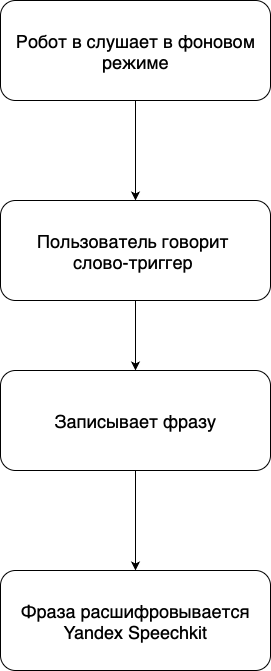

The diagram above was exported from draw.io. Its source (the exported page's mxGraphModel, read from the mxfile embedded in the PNG):
<mxGraphModel dx="1892" dy="1304" grid="1" gridSize="10" guides="1" tooltips="1" connect="1" arrows="1" fold="1" page="1" pageScale="1" pageWidth="827" pageHeight="1169" math="0" shadow="0">
  <root>
    <mxCell id="0" />
    <mxCell id="1" parent="0" />
    <mxCell id="1yWKew7mIjcG6BiLMJYU-7" value="" style="edgeStyle=orthogonalEdgeStyle;rounded=0;orthogonalLoop=1;jettySize=auto;html=1;fillColor=none;" edge="1" parent="1" source="1yWKew7mIjcG6BiLMJYU-2" target="1yWKew7mIjcG6BiLMJYU-5">
      <mxGeometry relative="1" as="geometry" />
    </mxCell>
    <mxCell id="1yWKew7mIjcG6BiLMJYU-2" value="&lt;font style=&quot;font-size: 18px;&quot;&gt;Робот в слушает в фоновом режиме&lt;/font&gt;" style="rounded=1;whiteSpace=wrap;html=1;fillColor=none;align=center;" vertex="1" parent="1">
      <mxGeometry x="80" y="300" width="270" height="100" as="geometry" />
    </mxCell>
    <mxCell id="1yWKew7mIjcG6BiLMJYU-9" value="" style="edgeStyle=orthogonalEdgeStyle;rounded=0;orthogonalLoop=1;jettySize=auto;html=1;fillColor=none;" edge="1" parent="1" source="1yWKew7mIjcG6BiLMJYU-5" target="1yWKew7mIjcG6BiLMJYU-8">
      <mxGeometry relative="1" as="geometry" />
    </mxCell>
    <mxCell id="1yWKew7mIjcG6BiLMJYU-5" value="&lt;font style=&quot;font-size: 18px;&quot;&gt;Пользователь говорит&amp;nbsp;&lt;/font&gt;&lt;div&gt;&lt;font style=&quot;font-size: 18px;&quot;&gt;слово-триггер&amp;nbsp;&lt;/font&gt;&lt;/div&gt;" style="rounded=1;whiteSpace=wrap;html=1;fillColor=none;align=center;" vertex="1" parent="1">
      <mxGeometry x="80" y="500" width="270" height="100" as="geometry" />
    </mxCell>
    <mxCell id="1yWKew7mIjcG6BiLMJYU-11" value="" style="edgeStyle=orthogonalEdgeStyle;rounded=0;orthogonalLoop=1;jettySize=auto;html=1;fillColor=none;" edge="1" parent="1" source="1yWKew7mIjcG6BiLMJYU-8">
      <mxGeometry relative="1" as="geometry">
        <mxPoint x="215" y="870" as="targetPoint" />
      </mxGeometry>
    </mxCell>
    <mxCell id="1yWKew7mIjcG6BiLMJYU-8" value="&lt;font size=&quot;4&quot;&gt;Записывает фразу&lt;/font&gt;" style="rounded=1;whiteSpace=wrap;html=1;fillColor=none;align=center;" vertex="1" parent="1">
      <mxGeometry x="80" y="670" width="270" height="100" as="geometry" />
    </mxCell>
    <mxCell id="1yWKew7mIjcG6BiLMJYU-12" value="&lt;font size=&quot;4&quot;&gt;Фраза расшифровывается Yandex Speechkit&lt;/font&gt;" style="rounded=1;whiteSpace=wrap;html=1;fillColor=none;align=center;" vertex="1" parent="1">
      <mxGeometry x="80" y="870" width="270" height="100" as="geometry" />
    </mxCell>
  </root>
</mxGraphModel>